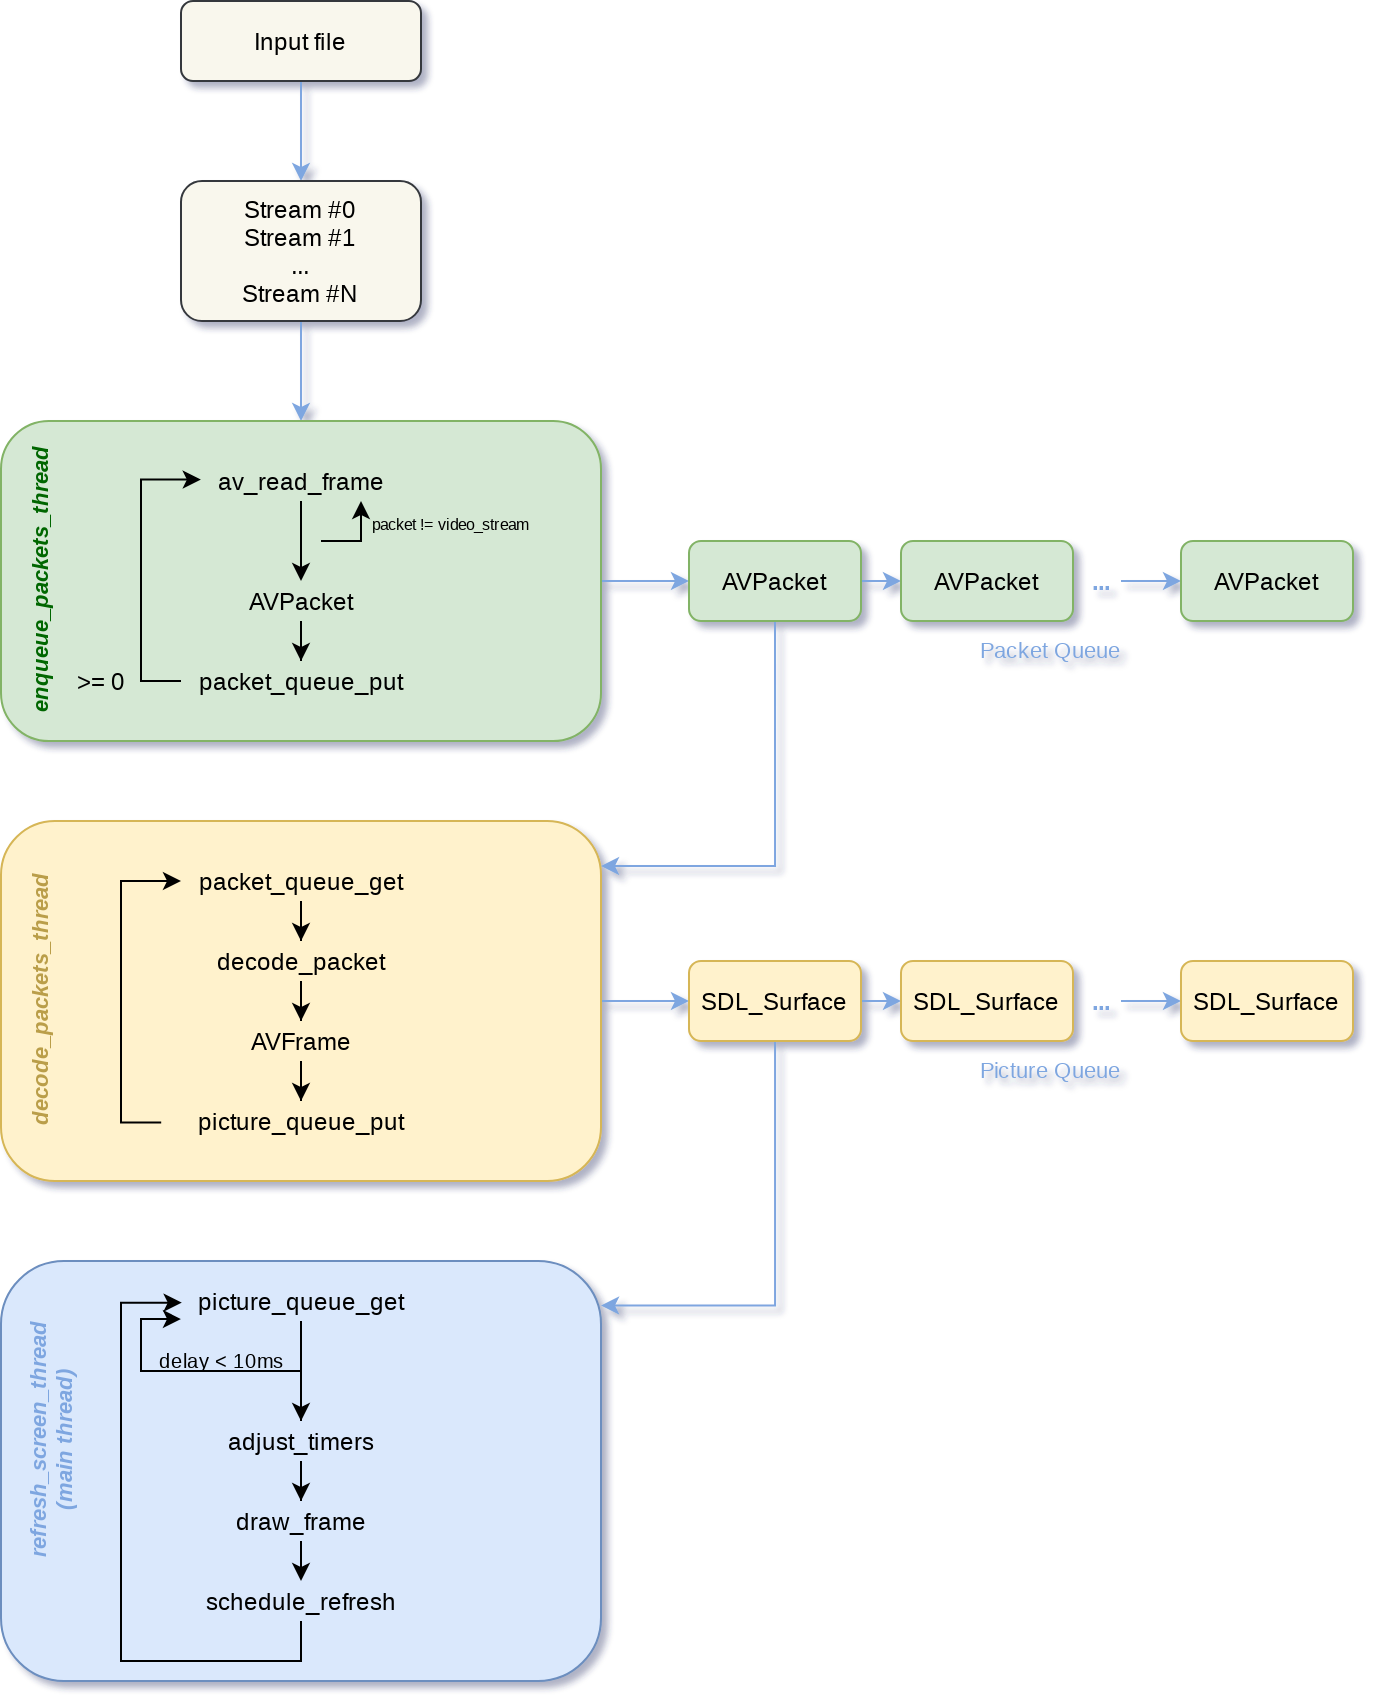

The diagram above was exported from draw.io. Its source (the exported page's mxGraphModel, read from the mxfile embedded in the PNG):
<mxGraphModel dx="981" dy="554" grid="1" gridSize="10" guides="1" tooltips="1" connect="1" arrows="1" fold="1" page="1" pageScale="1" pageWidth="827" pageHeight="1169" background="none" math="0" shadow="1">
  <root>
    <mxCell id="WIyWlLk6GJQsqaUBKTNV-0" />
    <mxCell id="WIyWlLk6GJQsqaUBKTNV-1" parent="WIyWlLk6GJQsqaUBKTNV-0" />
    <mxCell id="embGpvgzJ0Nt-csuwgqi-0" style="edgeStyle=orthogonalEdgeStyle;rounded=0;orthogonalLoop=1;jettySize=auto;html=1;entryX=0.5;entryY=0;entryDx=0;entryDy=0;fontColor=#7EA6E0;strokeColor=#7EA6E0;" edge="1" parent="WIyWlLk6GJQsqaUBKTNV-1" source="WIyWlLk6GJQsqaUBKTNV-3" target="Eg21LsH_H1dHAASGQ6Iz-0">
      <mxGeometry relative="1" as="geometry" />
    </mxCell>
    <mxCell id="WIyWlLk6GJQsqaUBKTNV-3" value="Input file" style="rounded=1;whiteSpace=wrap;html=1;fontSize=12;glass=0;strokeWidth=1;shadow=0;fillColor=#f9f7ed;strokeColor=#36393d;" parent="WIyWlLk6GJQsqaUBKTNV-1" vertex="1">
      <mxGeometry x="115" y="24" width="120" height="40" as="geometry" />
    </mxCell>
    <mxCell id="Eg21LsH_H1dHAASGQ6Iz-2" style="edgeStyle=orthogonalEdgeStyle;rounded=0;orthogonalLoop=1;jettySize=auto;html=1;entryX=0.5;entryY=0;entryDx=0;entryDy=0;strokeColor=#7EA6E0;" parent="WIyWlLk6GJQsqaUBKTNV-1" source="Eg21LsH_H1dHAASGQ6Iz-0" target="Eg21LsH_H1dHAASGQ6Iz-1" edge="1">
      <mxGeometry relative="1" as="geometry" />
    </mxCell>
    <mxCell id="Eg21LsH_H1dHAASGQ6Iz-0" value="Stream #0&lt;br&gt;Stream #1&lt;br&gt;...&lt;br&gt;Stream #N" style="rounded=1;whiteSpace=wrap;html=1;fontSize=12;glass=0;strokeWidth=1;shadow=0;fillColor=#f9f7ed;strokeColor=#36393d;" parent="WIyWlLk6GJQsqaUBKTNV-1" vertex="1">
      <mxGeometry x="115" y="114" width="120" height="70" as="geometry" />
    </mxCell>
    <mxCell id="Eg21LsH_H1dHAASGQ6Iz-15" style="edgeStyle=orthogonalEdgeStyle;rounded=0;orthogonalLoop=1;jettySize=auto;html=1;entryX=0;entryY=0.5;entryDx=0;entryDy=0;strokeColor=#7EA6E0;" parent="WIyWlLk6GJQsqaUBKTNV-1" source="Eg21LsH_H1dHAASGQ6Iz-1" target="Eg21LsH_H1dHAASGQ6Iz-13" edge="1">
      <mxGeometry relative="1" as="geometry" />
    </mxCell>
    <mxCell id="Eg21LsH_H1dHAASGQ6Iz-1" value="" style="rounded=1;whiteSpace=wrap;html=1;fillColor=#d5e8d4;strokeColor=#82b366;" parent="WIyWlLk6GJQsqaUBKTNV-1" vertex="1">
      <mxGeometry x="25" y="234" width="300" height="160" as="geometry" />
    </mxCell>
    <mxCell id="Eg21LsH_H1dHAASGQ6Iz-6" style="edgeStyle=orthogonalEdgeStyle;rounded=0;orthogonalLoop=1;jettySize=auto;html=1;" parent="WIyWlLk6GJQsqaUBKTNV-1" source="Eg21LsH_H1dHAASGQ6Iz-3" target="Eg21LsH_H1dHAASGQ6Iz-5" edge="1">
      <mxGeometry relative="1" as="geometry" />
    </mxCell>
    <mxCell id="Eg21LsH_H1dHAASGQ6Iz-3" value="av_read_frame" style="text;html=1;align=center;verticalAlign=middle;resizable=0;points=[];autosize=1;strokeColor=none;fillColor=none;" parent="WIyWlLk6GJQsqaUBKTNV-1" vertex="1">
      <mxGeometry x="125" y="254" width="100" height="20" as="geometry" />
    </mxCell>
    <mxCell id="Eg21LsH_H1dHAASGQ6Iz-8" style="edgeStyle=orthogonalEdgeStyle;rounded=0;orthogonalLoop=1;jettySize=auto;html=1;" parent="WIyWlLk6GJQsqaUBKTNV-1" source="Eg21LsH_H1dHAASGQ6Iz-5" target="Eg21LsH_H1dHAASGQ6Iz-7" edge="1">
      <mxGeometry relative="1" as="geometry" />
    </mxCell>
    <mxCell id="Eg21LsH_H1dHAASGQ6Iz-5" value="AVPacket" style="text;html=1;align=center;verticalAlign=middle;resizable=0;points=[];autosize=1;strokeColor=none;fillColor=none;" parent="WIyWlLk6GJQsqaUBKTNV-1" vertex="1">
      <mxGeometry x="140" y="314" width="70" height="20" as="geometry" />
    </mxCell>
    <mxCell id="Eg21LsH_H1dHAASGQ6Iz-32" style="edgeStyle=orthogonalEdgeStyle;rounded=0;orthogonalLoop=1;jettySize=auto;html=1;entryX=-0.001;entryY=0.464;entryDx=0;entryDy=0;entryPerimeter=0;" parent="WIyWlLk6GJQsqaUBKTNV-1" source="Eg21LsH_H1dHAASGQ6Iz-7" target="Eg21LsH_H1dHAASGQ6Iz-3" edge="1">
      <mxGeometry relative="1" as="geometry">
        <Array as="points">
          <mxPoint x="95" y="364" />
          <mxPoint x="95" y="263" />
        </Array>
      </mxGeometry>
    </mxCell>
    <mxCell id="Eg21LsH_H1dHAASGQ6Iz-7" value="packet_queue_put" style="text;html=1;align=center;verticalAlign=middle;resizable=0;points=[];autosize=1;strokeColor=none;fillColor=none;" parent="WIyWlLk6GJQsqaUBKTNV-1" vertex="1">
      <mxGeometry x="115" y="354" width="120" height="20" as="geometry" />
    </mxCell>
    <mxCell id="Eg21LsH_H1dHAASGQ6Iz-12" value="&amp;gt;= 0" style="text;html=1;align=center;verticalAlign=middle;resizable=0;points=[];autosize=1;strokeColor=none;fillColor=none;" parent="WIyWlLk6GJQsqaUBKTNV-1" vertex="1">
      <mxGeometry x="55" y="354" width="40" height="20" as="geometry" />
    </mxCell>
    <mxCell id="Eg21LsH_H1dHAASGQ6Iz-17" style="edgeStyle=orthogonalEdgeStyle;rounded=0;orthogonalLoop=1;jettySize=auto;html=1;exitX=1;exitY=0.5;exitDx=0;exitDy=0;entryX=0;entryY=0.5;entryDx=0;entryDy=0;strokeColor=#7EA6E0;" parent="WIyWlLk6GJQsqaUBKTNV-1" source="Eg21LsH_H1dHAASGQ6Iz-13" target="Eg21LsH_H1dHAASGQ6Iz-16" edge="1">
      <mxGeometry relative="1" as="geometry" />
    </mxCell>
    <mxCell id="Eg21LsH_H1dHAASGQ6Iz-24" style="edgeStyle=orthogonalEdgeStyle;rounded=0;orthogonalLoop=1;jettySize=auto;html=1;exitX=0.5;exitY=1;exitDx=0;exitDy=0;entryX=1;entryY=0.125;entryDx=0;entryDy=0;entryPerimeter=0;strokeColor=#7EA6E0;" parent="WIyWlLk6GJQsqaUBKTNV-1" source="Eg21LsH_H1dHAASGQ6Iz-13" target="Eg21LsH_H1dHAASGQ6Iz-21" edge="1">
      <mxGeometry relative="1" as="geometry" />
    </mxCell>
    <mxCell id="Eg21LsH_H1dHAASGQ6Iz-13" value="AVPacket" style="rounded=1;whiteSpace=wrap;html=1;fillColor=#d5e8d4;strokeColor=#82b366;" parent="WIyWlLk6GJQsqaUBKTNV-1" vertex="1">
      <mxGeometry x="369" y="294" width="86" height="40" as="geometry" />
    </mxCell>
    <mxCell id="Eg21LsH_H1dHAASGQ6Iz-16" value="AVPacket" style="rounded=1;whiteSpace=wrap;html=1;fillColor=#d5e8d4;strokeColor=#82b366;" parent="WIyWlLk6GJQsqaUBKTNV-1" vertex="1">
      <mxGeometry x="475" y="294" width="86" height="40" as="geometry" />
    </mxCell>
    <mxCell id="Eg21LsH_H1dHAASGQ6Iz-20" style="edgeStyle=orthogonalEdgeStyle;rounded=0;orthogonalLoop=1;jettySize=auto;html=1;entryX=0;entryY=0.5;entryDx=0;entryDy=0;strokeColor=#7EA6E0;" parent="WIyWlLk6GJQsqaUBKTNV-1" source="Eg21LsH_H1dHAASGQ6Iz-18" target="Eg21LsH_H1dHAASGQ6Iz-19" edge="1">
      <mxGeometry relative="1" as="geometry" />
    </mxCell>
    <mxCell id="Eg21LsH_H1dHAASGQ6Iz-18" value="&lt;b&gt;...&lt;/b&gt;" style="text;html=1;align=center;verticalAlign=middle;resizable=0;points=[];autosize=1;strokeColor=none;fillColor=none;fontColor=#7EA6E0;" parent="WIyWlLk6GJQsqaUBKTNV-1" vertex="1">
      <mxGeometry x="565" y="304" width="20" height="20" as="geometry" />
    </mxCell>
    <mxCell id="Eg21LsH_H1dHAASGQ6Iz-19" value="AVPacket" style="rounded=1;whiteSpace=wrap;html=1;fillColor=#d5e8d4;strokeColor=#82b366;" parent="WIyWlLk6GJQsqaUBKTNV-1" vertex="1">
      <mxGeometry x="615" y="294" width="86" height="40" as="geometry" />
    </mxCell>
    <mxCell id="Eg21LsH_H1dHAASGQ6Iz-44" style="edgeStyle=orthogonalEdgeStyle;rounded=0;orthogonalLoop=1;jettySize=auto;html=1;entryX=0;entryY=0.5;entryDx=0;entryDy=0;fontSize=7;fontColor=#7EA6E0;strokeColor=#7EA6E0;" parent="WIyWlLk6GJQsqaUBKTNV-1" source="Eg21LsH_H1dHAASGQ6Iz-21" target="Eg21LsH_H1dHAASGQ6Iz-43" edge="1">
      <mxGeometry relative="1" as="geometry" />
    </mxCell>
    <mxCell id="Eg21LsH_H1dHAASGQ6Iz-21" value="" style="rounded=1;whiteSpace=wrap;html=1;fillColor=#fff2cc;strokeColor=#d6b656;" parent="WIyWlLk6GJQsqaUBKTNV-1" vertex="1">
      <mxGeometry x="25" y="434" width="300" height="180" as="geometry" />
    </mxCell>
    <mxCell id="Eg21LsH_H1dHAASGQ6Iz-27" style="edgeStyle=orthogonalEdgeStyle;rounded=0;orthogonalLoop=1;jettySize=auto;html=1;" parent="WIyWlLk6GJQsqaUBKTNV-1" source="Eg21LsH_H1dHAASGQ6Iz-22" target="Eg21LsH_H1dHAASGQ6Iz-25" edge="1">
      <mxGeometry relative="1" as="geometry" />
    </mxCell>
    <mxCell id="Eg21LsH_H1dHAASGQ6Iz-22" value="packet_queue_get" style="text;html=1;align=center;verticalAlign=middle;resizable=0;points=[];autosize=1;strokeColor=none;fillColor=none;" parent="WIyWlLk6GJQsqaUBKTNV-1" vertex="1">
      <mxGeometry x="115" y="454" width="120" height="20" as="geometry" />
    </mxCell>
    <mxCell id="Eg21LsH_H1dHAASGQ6Iz-36" style="edgeStyle=orthogonalEdgeStyle;rounded=0;orthogonalLoop=1;jettySize=auto;html=1;fontSize=7;" parent="WIyWlLk6GJQsqaUBKTNV-1" source="Eg21LsH_H1dHAASGQ6Iz-25" edge="1">
      <mxGeometry relative="1" as="geometry">
        <mxPoint x="175" y="534" as="targetPoint" />
      </mxGeometry>
    </mxCell>
    <mxCell id="Eg21LsH_H1dHAASGQ6Iz-25" value="decode_packet" style="text;html=1;align=center;verticalAlign=middle;resizable=0;points=[];autosize=1;strokeColor=none;fillColor=none;" parent="WIyWlLk6GJQsqaUBKTNV-1" vertex="1">
      <mxGeometry x="125" y="494" width="100" height="20" as="geometry" />
    </mxCell>
    <mxCell id="Eg21LsH_H1dHAASGQ6Iz-41" style="edgeStyle=orthogonalEdgeStyle;rounded=0;orthogonalLoop=1;jettySize=auto;html=1;fontSize=7;" parent="WIyWlLk6GJQsqaUBKTNV-1" source="Eg21LsH_H1dHAASGQ6Iz-28" target="Eg21LsH_H1dHAASGQ6Iz-39" edge="1">
      <mxGeometry relative="1" as="geometry" />
    </mxCell>
    <mxCell id="Eg21LsH_H1dHAASGQ6Iz-28" value="AVFrame" style="text;html=1;align=center;verticalAlign=middle;resizable=0;points=[];autosize=1;strokeColor=none;fillColor=none;" parent="WIyWlLk6GJQsqaUBKTNV-1" vertex="1">
      <mxGeometry x="140" y="534" width="70" height="20" as="geometry" />
    </mxCell>
    <mxCell id="Eg21LsH_H1dHAASGQ6Iz-29" value="&lt;font style=&quot;font-size: 7px&quot;&gt;packet != video_stream&lt;/font&gt;" style="text;html=1;align=center;verticalAlign=middle;resizable=0;points=[];autosize=1;strokeColor=none;fillColor=none;" parent="WIyWlLk6GJQsqaUBKTNV-1" vertex="1">
      <mxGeometry x="205" y="274" width="90" height="20" as="geometry" />
    </mxCell>
    <mxCell id="Eg21LsH_H1dHAASGQ6Iz-37" value="" style="endArrow=classic;html=1;rounded=0;fontSize=7;" parent="WIyWlLk6GJQsqaUBKTNV-1" edge="1">
      <mxGeometry width="50" height="50" relative="1" as="geometry">
        <mxPoint x="185" y="294" as="sourcePoint" />
        <mxPoint x="205" y="274" as="targetPoint" />
        <Array as="points">
          <mxPoint x="205" y="294" />
        </Array>
      </mxGeometry>
    </mxCell>
    <mxCell id="Eg21LsH_H1dHAASGQ6Iz-39" value="picture_queue_put" style="text;html=1;align=center;verticalAlign=middle;resizable=0;points=[];autosize=1;strokeColor=none;fillColor=none;" parent="WIyWlLk6GJQsqaUBKTNV-1" vertex="1">
      <mxGeometry x="115" y="574" width="120" height="20" as="geometry" />
    </mxCell>
    <mxCell id="Eg21LsH_H1dHAASGQ6Iz-42" style="edgeStyle=orthogonalEdgeStyle;rounded=0;orthogonalLoop=1;jettySize=auto;html=1;" parent="WIyWlLk6GJQsqaUBKTNV-1" target="Eg21LsH_H1dHAASGQ6Iz-22" edge="1">
      <mxGeometry relative="1" as="geometry">
        <mxPoint x="105.1" y="584.7485714285714" as="sourcePoint" />
        <mxPoint x="114.99999999999997" y="484" as="targetPoint" />
        <Array as="points">
          <mxPoint x="85" y="585" />
          <mxPoint x="85" y="464" />
        </Array>
      </mxGeometry>
    </mxCell>
    <mxCell id="Eg21LsH_H1dHAASGQ6Iz-46" style="edgeStyle=orthogonalEdgeStyle;rounded=0;orthogonalLoop=1;jettySize=auto;html=1;exitX=1;exitY=0.5;exitDx=0;exitDy=0;entryX=0;entryY=0.5;entryDx=0;entryDy=0;fontSize=7;strokeColor=#7EA6E0;" parent="WIyWlLk6GJQsqaUBKTNV-1" source="Eg21LsH_H1dHAASGQ6Iz-43" target="Eg21LsH_H1dHAASGQ6Iz-45" edge="1">
      <mxGeometry relative="1" as="geometry" />
    </mxCell>
    <mxCell id="Eg21LsH_H1dHAASGQ6Iz-58" style="edgeStyle=orthogonalEdgeStyle;rounded=0;orthogonalLoop=1;jettySize=auto;html=1;fontSize=11;fontColor=#7EA6E0;entryX=1;entryY=0.106;entryDx=0;entryDy=0;entryPerimeter=0;strokeColor=#7EA6E0;" parent="WIyWlLk6GJQsqaUBKTNV-1" source="Eg21LsH_H1dHAASGQ6Iz-43" target="Eg21LsH_H1dHAASGQ6Iz-55" edge="1">
      <mxGeometry relative="1" as="geometry">
        <Array as="points">
          <mxPoint x="412" y="676" />
        </Array>
        <mxPoint x="335" y="676" as="targetPoint" />
      </mxGeometry>
    </mxCell>
    <mxCell id="Eg21LsH_H1dHAASGQ6Iz-43" value="SDL_Surface" style="rounded=1;whiteSpace=wrap;html=1;fillColor=#fff2cc;strokeColor=#d6b656;" parent="WIyWlLk6GJQsqaUBKTNV-1" vertex="1">
      <mxGeometry x="369" y="504" width="86" height="40" as="geometry" />
    </mxCell>
    <mxCell id="Eg21LsH_H1dHAASGQ6Iz-45" value="SDL_Surface" style="rounded=1;whiteSpace=wrap;html=1;fillColor=#fff2cc;strokeColor=#d6b656;" parent="WIyWlLk6GJQsqaUBKTNV-1" vertex="1">
      <mxGeometry x="475" y="504" width="86" height="40" as="geometry" />
    </mxCell>
    <mxCell id="Eg21LsH_H1dHAASGQ6Iz-49" value="&lt;b&gt;...&lt;/b&gt;" style="text;html=1;align=center;verticalAlign=middle;resizable=0;points=[];autosize=1;strokeColor=none;fillColor=none;fontColor=#7EA6E0;" parent="WIyWlLk6GJQsqaUBKTNV-1" vertex="1">
      <mxGeometry x="565" y="514" width="20" height="20" as="geometry" />
    </mxCell>
    <mxCell id="Eg21LsH_H1dHAASGQ6Iz-50" style="edgeStyle=orthogonalEdgeStyle;rounded=0;orthogonalLoop=1;jettySize=auto;html=1;entryX=0;entryY=0.5;entryDx=0;entryDy=0;strokeColor=#7EA6E0;" parent="WIyWlLk6GJQsqaUBKTNV-1" target="Eg21LsH_H1dHAASGQ6Iz-51" edge="1">
      <mxGeometry relative="1" as="geometry">
        <mxPoint x="585" y="524.0285714285714" as="sourcePoint" />
      </mxGeometry>
    </mxCell>
    <mxCell id="Eg21LsH_H1dHAASGQ6Iz-51" value="SDL_Surface" style="rounded=1;whiteSpace=wrap;html=1;fillColor=#fff2cc;strokeColor=#d6b656;" parent="WIyWlLk6GJQsqaUBKTNV-1" vertex="1">
      <mxGeometry x="615" y="504" width="86" height="40" as="geometry" />
    </mxCell>
    <mxCell id="Eg21LsH_H1dHAASGQ6Iz-52" value="&lt;font size=&quot;1&quot; color=&quot;#006600&quot;&gt;&lt;i style=&quot;font-size: 11px&quot;&gt;&lt;b&gt;enqueue_packets_thread&lt;/b&gt;&lt;/i&gt;&lt;/font&gt;" style="text;html=1;align=center;verticalAlign=middle;resizable=0;points=[];autosize=1;fontSize=7;rotation=-90;" parent="WIyWlLk6GJQsqaUBKTNV-1" vertex="1">
      <mxGeometry x="-30" y="304" width="150" height="20" as="geometry" />
    </mxCell>
    <mxCell id="Eg21LsH_H1dHAASGQ6Iz-54" value="&lt;font size=&quot;1&quot; color=&quot;#ba9e4a&quot;&gt;&lt;i style=&quot;font-size: 11px&quot;&gt;&lt;b&gt;decode_packets_thread&lt;/b&gt;&lt;/i&gt;&lt;/font&gt;" style="text;html=1;align=center;verticalAlign=middle;resizable=0;points=[];autosize=1;fontSize=7;rotation=-90;" parent="WIyWlLk6GJQsqaUBKTNV-1" vertex="1">
      <mxGeometry x="-25" y="514" width="140" height="20" as="geometry" />
    </mxCell>
    <mxCell id="Eg21LsH_H1dHAASGQ6Iz-55" value="" style="rounded=1;whiteSpace=wrap;html=1;fillColor=#dae8fc;strokeColor=#6c8ebf;" parent="WIyWlLk6GJQsqaUBKTNV-1" vertex="1">
      <mxGeometry x="25" y="654" width="300" height="210" as="geometry" />
    </mxCell>
    <mxCell id="Eg21LsH_H1dHAASGQ6Iz-56" value="&lt;font size=&quot;1&quot; color=&quot;#7ea6e0&quot;&gt;&lt;i style=&quot;font-size: 11px&quot;&gt;&lt;b&gt;refresh_screen_thread&lt;br&gt;(main thread)&lt;/b&gt;&lt;/i&gt;&lt;/font&gt;" style="text;html=1;align=center;verticalAlign=middle;resizable=0;points=[];autosize=1;fontSize=7;rotation=-90;" parent="WIyWlLk6GJQsqaUBKTNV-1" vertex="1">
      <mxGeometry x="-15" y="729" width="130" height="30" as="geometry" />
    </mxCell>
    <mxCell id="Eg21LsH_H1dHAASGQ6Iz-60" style="edgeStyle=orthogonalEdgeStyle;rounded=0;orthogonalLoop=1;jettySize=auto;html=1;fontSize=11;fontColor=#7EA6E0;" parent="WIyWlLk6GJQsqaUBKTNV-1" source="Eg21LsH_H1dHAASGQ6Iz-57" target="Eg21LsH_H1dHAASGQ6Iz-59" edge="1">
      <mxGeometry relative="1" as="geometry" />
    </mxCell>
    <mxCell id="Eg21LsH_H1dHAASGQ6Iz-57" value="picture_queue_get" style="text;html=1;align=center;verticalAlign=middle;resizable=0;points=[];autosize=1;strokeColor=none;fillColor=none;" parent="WIyWlLk6GJQsqaUBKTNV-1" vertex="1">
      <mxGeometry x="115" y="664" width="120" height="20" as="geometry" />
    </mxCell>
    <mxCell id="Eg21LsH_H1dHAASGQ6Iz-62" style="edgeStyle=orthogonalEdgeStyle;rounded=0;orthogonalLoop=1;jettySize=auto;html=1;fontSize=11;fontColor=#7EA6E0;" parent="WIyWlLk6GJQsqaUBKTNV-1" source="Eg21LsH_H1dHAASGQ6Iz-59" target="Eg21LsH_H1dHAASGQ6Iz-57" edge="1">
      <mxGeometry relative="1" as="geometry">
        <Array as="points">
          <mxPoint x="175" y="709" />
          <mxPoint x="95" y="709" />
          <mxPoint x="95" y="683" />
        </Array>
      </mxGeometry>
    </mxCell>
    <mxCell id="kRR9mdGeHaOcsoMISPbh-2" style="edgeStyle=orthogonalEdgeStyle;rounded=0;orthogonalLoop=1;jettySize=auto;html=1;entryX=0.5;entryY=0;entryDx=0;entryDy=0;entryPerimeter=0;fontSize=10;" parent="WIyWlLk6GJQsqaUBKTNV-1" source="Eg21LsH_H1dHAASGQ6Iz-59" target="kRR9mdGeHaOcsoMISPbh-1" edge="1">
      <mxGeometry relative="1" as="geometry" />
    </mxCell>
    <mxCell id="Eg21LsH_H1dHAASGQ6Iz-59" value="adjust_timers" style="text;html=1;align=center;verticalAlign=middle;resizable=0;points=[];autosize=1;strokeColor=none;fillColor=none;" parent="WIyWlLk6GJQsqaUBKTNV-1" vertex="1">
      <mxGeometry x="130" y="734" width="90" height="20" as="geometry" />
    </mxCell>
    <mxCell id="Eg21LsH_H1dHAASGQ6Iz-63" value="Picture Queue" style="text;html=1;align=center;verticalAlign=middle;whiteSpace=wrap;rounded=0;fontSize=11;fontColor=#7EA6E0;" parent="WIyWlLk6GJQsqaUBKTNV-1" vertex="1">
      <mxGeometry x="505" y="544" width="90" height="30" as="geometry" />
    </mxCell>
    <mxCell id="Eg21LsH_H1dHAASGQ6Iz-64" value="Packet Queue" style="text;html=1;align=center;verticalAlign=middle;whiteSpace=wrap;rounded=0;fontSize=11;fontColor=#7EA6E0;" parent="WIyWlLk6GJQsqaUBKTNV-1" vertex="1">
      <mxGeometry x="505" y="334" width="90" height="30" as="geometry" />
    </mxCell>
    <mxCell id="kRR9mdGeHaOcsoMISPbh-0" value="delay &amp;lt; 10ms" style="text;html=1;align=center;verticalAlign=middle;resizable=0;points=[];autosize=1;strokeColor=none;fillColor=none;fontSize=10;" parent="WIyWlLk6GJQsqaUBKTNV-1" vertex="1">
      <mxGeometry x="95" y="694" width="80" height="20" as="geometry" />
    </mxCell>
    <mxCell id="kRR9mdGeHaOcsoMISPbh-4" style="edgeStyle=orthogonalEdgeStyle;rounded=0;orthogonalLoop=1;jettySize=auto;html=1;entryX=0.496;entryY=0.007;entryDx=0;entryDy=0;entryPerimeter=0;fontSize=10;" parent="WIyWlLk6GJQsqaUBKTNV-1" source="kRR9mdGeHaOcsoMISPbh-1" target="kRR9mdGeHaOcsoMISPbh-3" edge="1">
      <mxGeometry relative="1" as="geometry" />
    </mxCell>
    <mxCell id="kRR9mdGeHaOcsoMISPbh-1" value="draw_frame" style="text;html=1;align=center;verticalAlign=middle;resizable=0;points=[];autosize=1;strokeColor=none;fillColor=none;" parent="WIyWlLk6GJQsqaUBKTNV-1" vertex="1">
      <mxGeometry x="135" y="774" width="80" height="20" as="geometry" />
    </mxCell>
    <mxCell id="kRR9mdGeHaOcsoMISPbh-7" style="edgeStyle=orthogonalEdgeStyle;rounded=0;orthogonalLoop=1;jettySize=auto;html=1;entryX=0.003;entryY=0.541;entryDx=0;entryDy=0;entryPerimeter=0;fontSize=10;" parent="WIyWlLk6GJQsqaUBKTNV-1" source="kRR9mdGeHaOcsoMISPbh-3" target="Eg21LsH_H1dHAASGQ6Iz-57" edge="1">
      <mxGeometry relative="1" as="geometry">
        <Array as="points">
          <mxPoint x="175" y="854" />
          <mxPoint x="85" y="854" />
          <mxPoint x="85" y="675" />
        </Array>
      </mxGeometry>
    </mxCell>
    <mxCell id="kRR9mdGeHaOcsoMISPbh-3" value="schedule_refresh" style="text;html=1;align=center;verticalAlign=middle;resizable=0;points=[];autosize=1;strokeColor=none;fillColor=none;" parent="WIyWlLk6GJQsqaUBKTNV-1" vertex="1">
      <mxGeometry x="120" y="814" width="110" height="20" as="geometry" />
    </mxCell>
  </root>
</mxGraphModel>